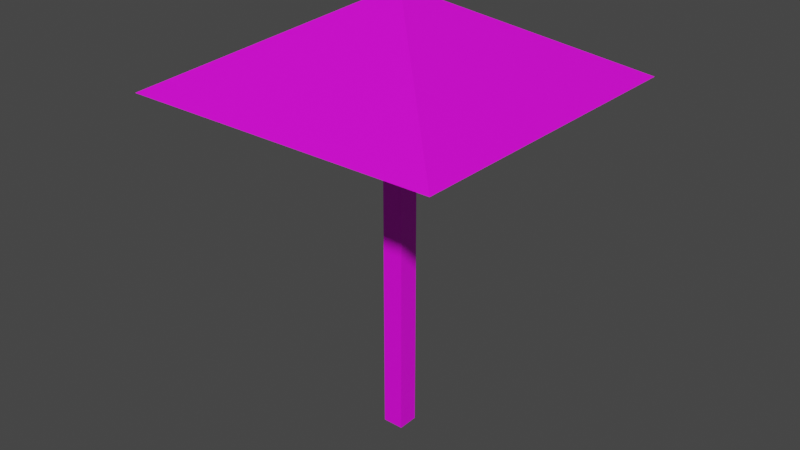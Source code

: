# Source: Gribok.blend  (saved by Blender 3.6.13; exported with 4.5.12 LTS)
import bpy
from mathutils import Matrix  # noqa: F401  (used for matrix-valued properties, if any)

bpy.ops.wm.read_factory_settings(use_empty=True)
scene = bpy.context.scene
scene.name = 'Scene'

# ---- collections
col_collection = bpy.data.collections.new('Collection'); scene.collection.children.link(col_collection)

# ---- images (referenced by path relative to the original .blend; pixels are not part of the script)
import os
ASSET_DIR = os.environ.get("B2B_ASSET_DIR", "")  # directory of the original .blend (textures are referenced by path, not embedded)
HERE = os.path.dirname(os.path.abspath(__file__))  # packed textures are extracted next to this script under _unpacked/

def load_image(name, relpath, width, height, colorspace="sRGB"):
    """Load a texture the original file referenced (path relative to the .blend, or extracted next to this script)."""
    p = next((c for c in (os.path.join(HERE, relpath), os.path.join(ASSET_DIR, relpath)) if relpath and os.path.exists(c)), "")
    if p:
        img = bpy.data.images.load(p, check_existing=True)
        img.name = name
    else:  # same state as the original file: an image datablock whose file is absent (Cycles renders it pink)
        img = bpy.data.images.new(name, width, height)
        img.source = "FILE"
        img.filepath = "//" + (relpath or name)
    img.colorspace_settings.name = colorspace
    return img
img_metal009_jpg = load_image('metal009.jpg', 'metal009.jpg', 1024, 1024, 'sRGB')
img_metal003_jpg = load_image('metal003.jpg', 'metal003.jpg', 1024, 1024, 'sRGB')

# ---- materials (node trees are filled in below, after node groups)
mat_material = bpy.data.materials.new('Material')
mat_material.use_transparent_shadow = False
mat_material_003 = bpy.data.materials.new('Material.003')
mat_material_003.use_transparent_shadow = False

# ---- material node trees
mat_material.use_nodes = True; mat_material.node_tree.nodes.clear()
_N = mat_material.node_tree.nodes; _L = mat_material.node_tree.links
n0 = _N.new('ShaderNodeBsdfPrincipled'); n0.name = 'Principled BSDF'; n0.location = (230, 411)
n0.distribution = 'GGX'
n0.subsurface_method = 'RANDOM_WALK_SKIN'
n0.inputs[3].default_value = 1.45
n0.inputs[27].default_value = (0.0, 0.0, 0.0, 1.0)
n0.inputs[28].default_value = 1.0
n1 = _N.new('ShaderNodeOutputMaterial'); n1.name = 'Material Output'; n1.location = (520, 411)
n2 = _N.new('ShaderNodeTexImage'); n2.name = 'Image Texture'; n2.location = (-165, 355)
n2.image = img_metal009_jpg
_L.new(n0.outputs[0], n1.inputs[0])
_L.new(n2.outputs[0], n0.inputs[0])
n1.is_active_output = True
mat_material_003.use_nodes = True; mat_material_003.node_tree.nodes.clear()
_N = mat_material_003.node_tree.nodes; _L = mat_material_003.node_tree.links
n0 = _N.new('ShaderNodeBsdfPrincipled'); n0.name = 'Principled BSDF'; n0.location = (10, 300)
n0.distribution = 'GGX'
n0.subsurface_method = 'RANDOM_WALK_SKIN'
n0.inputs[3].default_value = 1.45
n0.inputs[27].default_value = (0.0, 0.0, 0.0, 1.0)
n0.inputs[28].default_value = 1.0
n1 = _N.new('ShaderNodeTexImage'); n1.name = 'Image Texture'; n1.location = (-297, 335)
n1.image = img_metal003_jpg
n2 = _N.new('ShaderNodeOutputMaterial'); n2.name = 'Material Output'; n2.location = (300, 300)
_L.new(n0.outputs[0], n2.inputs[0])
_L.new(n1.outputs[0], n0.inputs[0])
n2.is_active_output = True

# ---- world
world_world = bpy.data.worlds.new('World'); scene.world = world_world
world_world.use_nodes = True; world_world.node_tree.nodes.clear()
_N = world_world.node_tree.nodes; _L = world_world.node_tree.links
n0 = _N.new('ShaderNodeOutputWorld'); n0.name = 'World Output'; n0.location = (300, 300)
n1 = _N.new('ShaderNodeBackground'); n1.name = 'Background'; n1.location = (10, 300)
n1.inputs[0].default_value = (0.05088, 0.05088, 0.05088, 1.0)
_L.new(n1.outputs[0], n0.inputs[0])
n0.is_active_output = True
world_world.color = (0.05088, 0.05088, 0.05088)
world_world.use_sun_shadow = False
world_world.sun_shadow_jitter_overblur = 0.0

# ---- meshes
me_cube = bpy.data.meshes.new('Cube')
me_cube.from_pydata([(-1.0, -1.0, -1.0), (-1.0, -1.0, 1.634), (-1.0, 1.0, -1.0), (-1.0, 1.0, 1.634), (1.0, -1.0, -1.0), (1.0, -1.0, 1.634), (1.0, 1.0, -1.0), (1.0, 1.0, 1.634), (-14.92, -14.92, 1.668), (-14.92, 14.92, 1.668), (14.92, 14.92, 1.668), (14.92, -14.92, 1.668), (-0.6702, -0.6702, 2.294), (-0.6702, 0.6702, 2.294), (0.6702, 0.6702, 2.294), (0.6702, -0.6702, 2.294), (-1.0, -1.0, 1.634), (-1.0, 1.0, 1.634), (1.0, 1.0, 1.634), (1.0, -1.0, 1.634), (-14.92, -14.92, 1.668), (-14.92, 14.92, 1.668), (14.92, 14.92, 1.668), (14.92, -14.92, 1.668)], [], [(0, 1, 3, 2), (2, 3, 7, 6), (6, 7, 5, 4), (4, 5, 1, 0), (2, 6, 4, 0), (5, 7, 18, 19), (10, 9, 13, 14), (8, 9, 21, 20), (10, 11, 23, 22), (7, 3, 17, 18), (14, 13, 12, 15), (11, 10, 14, 15), (9, 8, 12, 13), (8, 11, 15, 12), (17, 16, 20, 21), (16, 19, 23, 20), (18, 17, 21, 22), (19, 18, 22, 23), (11, 8, 20, 23), (9, 10, 22, 21), (3, 1, 16, 17), (1, 5, 19, 16)])
me_cube.polygons.foreach_set('material_index', [1, 1, 1, 1, 0, 0, 0, 0, 0, 0, 0, 0, 0, 0, 0, 0, 0, 0, 0, 0, 0, 0])
_uv = me_cube.uv_layers.new(name='UVMap')
_uv.uv.foreach_set('vector', [0.3314, 0.0, 0.3314, 1.0, 0.3782, 0.9971, 0.3782, -0.002933, 0.05054, 0.8823, 0.04555, 0.521, 0.1022, 0.5342, 0.1072, 0.8954, 0.3899, 0.002933, 0.3899, 1.003, 0.3314, 1.0, 0.3314, 0.0, 0.29, 0.0, 0.29, 1.0, 0.2471, 1.0, 0.2471, 0.0, 0.125, 0.5, 0.375, 0.5, 0.375, 0.75, 0.125, 0.75, 0.625, 0.75, 0.625, 0.5, 0.625, 0.5, 0.625, 0.75, 0.5177, -0.2792, 0.5177, 1.285, 0.296, 0.5381, 0.296, 0.4678, 0.625, 0.0, 0.625, 0.25, 0.625, 0.25, 0.625, 0.0, 0.625, 0.5, 0.625, 0.75, 0.625, 0.75, 0.625, 0.5, 0.625, 0.5, 0.625, 0.25, 0.625, 0.25, 0.625, 0.5, 0.296, 0.4678, 0.296, 0.5381, 0.2751, 0.5381, 0.2751, 0.4678, 0.05349, -0.2792, 0.5177, -0.2792, 0.296, 0.4678, 0.2751, 0.4678, 0.5177, 1.285, 0.05349, 1.285, 0.2751, 0.5381, 0.296, 0.5381, 0.05349, 1.285, 0.05349, -0.2792, 0.2751, 0.4678, 0.2751, 0.5381, 0.3248, 0.4665, 0.3049, 0.4665, 0.1665, -9.316e-16, 0.4632, -2.916e-08, 0.3049, 0.4665, 0.3049, 0.5335, 0.1665, 1.0, 0.1665, -9.316e-16, 0.3248, 0.5335, 0.3248, 0.4665, 0.4632, -2.916e-08, 0.4632, 1.0, 0.3049, 0.5335, 0.3248, 0.5335, 0.4632, 1.0, 0.1665, 1.0, 0.625, 0.75, 0.625, 1.0, 0.625, 1.0, 0.625, 0.75, 0.625, 0.25, 0.625, 0.5, 0.625, 0.5, 0.625, 0.25, 0.625, 0.25, 0.625, 0.0, 0.625, 0.0, 0.625, 0.25, 0.625, 1.0, 0.625, 0.75, 0.625, 0.75, 0.625, 1.0])
me_cube.materials.append(mat_material)
me_cube.materials.append(mat_material_003)
me_cube.update()

# ---- objects
ob_cube_001 = bpy.data.objects.new('Cube.001', me_cube)

# ---- transforms, parenting, visibility, modifiers, constraints
ob_cube_001.location = (11.16, 0.0, 2.546)
ob_cube_001.scale = (0.2, 0.2, 2.5)

# ---- collection membership
col_collection.objects.link(ob_cube_001)

# ---- scene / render settings (as saved in the file)
scene.frame_start = 1; scene.frame_end = 250; scene.frame_set(1)
scene.render.engine = 'BLENDER_EEVEE_NEXT'
scene.cycles.sampling_pattern = 'TABULATED_SOBOL'
scene.view_settings.view_transform = 'Filmic'
bpy.context.view_layer.update()

# ---- added for rendering (the .blend has no active camera and no usable light): camera, sun
cam_auto = bpy.data.cameras.new('AutoCamera')
cam_auto.lens = 50.0
cam_auto.sensor_width = 36.0
cam_auto.clip_end = 1000.0
ob_auto_camera = bpy.data.objects.new('AutoCamera', cam_auto)
scene.collection.objects.link(ob_auto_camera)
ob_auto_camera.location = (22.0752, -13.0938, 12.8925)
ob_auto_camera.rotation_euler = (1.09748, -7.21219e-08, 0.694738)
scene.camera = ob_auto_camera
light_auto_sun = bpy.data.lights.new('AutoSun', 'SUN')
light_auto_sun.energy = 3.0
light_auto_sun.angle = 0.0523599
ob_auto_sun = bpy.data.objects.new('AutoSun', light_auto_sun)
scene.collection.objects.link(ob_auto_sun)
ob_auto_sun.rotation_euler = (0.872665, 0.174533, 0.523599)
bpy.context.view_layer.update()
